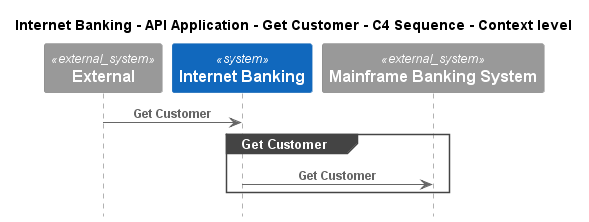

The diagram above was rendered by PlantUML. Its source (embedded in the PNG):
@startuml
!pragma layout smetana
!include ..\..\..\..\..\..\.c4s\C4_Sequence.puml

title Internet Banking - API Application - Get Customer - C4 Sequence - Context level

System_Ext(C4InterFlow.SoftwareSystems.ExternalSystem, "External", "")
System(BigBankPlc.SoftwareSystems.InternetBanking, "Internet Banking", "Provided Internet Banking services")
System_Ext(BigBankPlc.SoftwareSystems.MainframeBankingSystem, "Mainframe Banking System", "")

Rel(C4InterFlow.SoftwareSystems.ExternalSystem, BigBankPlc.SoftwareSystems.InternetBanking, "Get Customer")
group Get Customer
Rel(BigBankPlc.SoftwareSystems.InternetBanking, BigBankPlc.SoftwareSystems.MainframeBankingSystem, "Get Customer")
end


@enduml